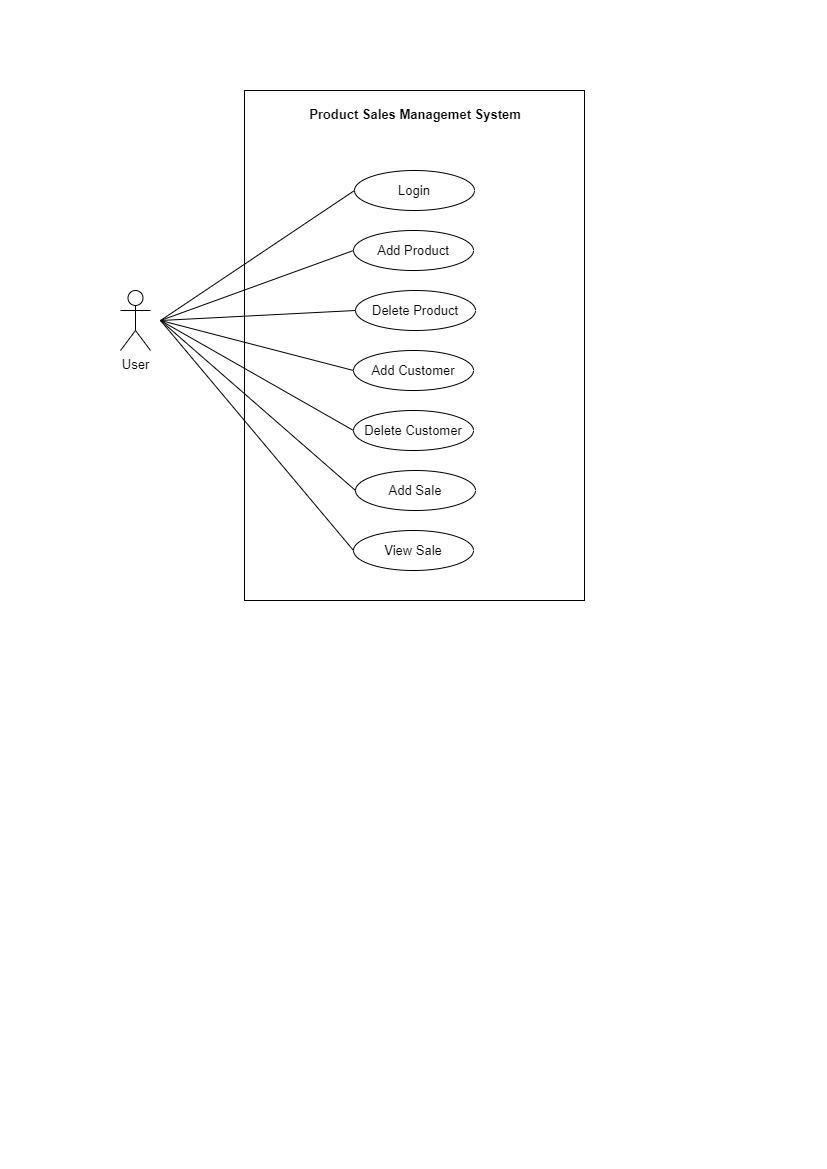

The diagram above was exported from draw.io. Its source (the exported page's mxGraphModel, read from the mxfile embedded in the PNG):
<mxGraphModel dx="864" dy="512" grid="1" gridSize="10" guides="1" tooltips="1" connect="1" arrows="1" fold="1" page="1" pageScale="1" pageWidth="827" pageHeight="1169" math="0" shadow="0">
  <root>
    <mxCell id="0" />
    <mxCell id="1" parent="0" />
    <mxCell id="bky_mONpm3XcekitQYnV-2" value="" style="rounded=0;whiteSpace=wrap;html=1;" vertex="1" parent="1">
      <mxGeometry x="244" y="90" width="340" height="510" as="geometry" />
    </mxCell>
    <mxCell id="bky_mONpm3XcekitQYnV-3" value="&lt;b&gt;&lt;font style=&quot;font-size: 13px;&quot;&gt;Product Sales Managemet System&lt;/font&gt;&lt;/b&gt;" style="text;html=1;strokeColor=none;fillColor=none;align=center;verticalAlign=middle;whiteSpace=wrap;rounded=0;" vertex="1" parent="1">
      <mxGeometry x="300" y="99" width="230" height="30" as="geometry" />
    </mxCell>
    <mxCell id="bky_mONpm3XcekitQYnV-4" value="Login" style="ellipse;whiteSpace=wrap;html=1;fontSize=13;" vertex="1" parent="1">
      <mxGeometry x="354" y="170" width="120" height="40" as="geometry" />
    </mxCell>
    <mxCell id="bky_mONpm3XcekitQYnV-5" value="Add Product" style="ellipse;whiteSpace=wrap;html=1;fontSize=13;" vertex="1" parent="1">
      <mxGeometry x="353" y="230" width="120" height="40" as="geometry" />
    </mxCell>
    <mxCell id="bky_mONpm3XcekitQYnV-6" value="Delete Product" style="ellipse;whiteSpace=wrap;html=1;fontSize=13;" vertex="1" parent="1">
      <mxGeometry x="355" y="290" width="120" height="40" as="geometry" />
    </mxCell>
    <mxCell id="bky_mONpm3XcekitQYnV-7" value="Add Customer" style="ellipse;whiteSpace=wrap;html=1;fontSize=13;" vertex="1" parent="1">
      <mxGeometry x="353" y="350" width="120" height="40" as="geometry" />
    </mxCell>
    <mxCell id="bky_mONpm3XcekitQYnV-8" value="Delete Customer" style="ellipse;whiteSpace=wrap;html=1;fontSize=13;" vertex="1" parent="1">
      <mxGeometry x="353" y="410" width="120" height="40" as="geometry" />
    </mxCell>
    <mxCell id="bky_mONpm3XcekitQYnV-9" value="Add Sale" style="ellipse;whiteSpace=wrap;html=1;fontSize=13;" vertex="1" parent="1">
      <mxGeometry x="355" y="470" width="120" height="40" as="geometry" />
    </mxCell>
    <mxCell id="bky_mONpm3XcekitQYnV-10" value="View Sale" style="ellipse;whiteSpace=wrap;html=1;fontSize=13;" vertex="1" parent="1">
      <mxGeometry x="353" y="530" width="120" height="40" as="geometry" />
    </mxCell>
    <mxCell id="bky_mONpm3XcekitQYnV-12" value="User" style="shape=umlActor;verticalLabelPosition=bottom;verticalAlign=top;html=1;outlineConnect=0;fontSize=13;" vertex="1" parent="1">
      <mxGeometry x="120" y="290" width="30" height="60" as="geometry" />
    </mxCell>
    <mxCell id="bky_mONpm3XcekitQYnV-13" value="" style="endArrow=none;html=1;rounded=0;fontSize=13;entryX=0;entryY=0.5;entryDx=0;entryDy=0;" edge="1" parent="1" target="bky_mONpm3XcekitQYnV-4">
      <mxGeometry width="50" height="50" relative="1" as="geometry">
        <mxPoint x="160" y="320" as="sourcePoint" />
        <mxPoint x="430" y="320" as="targetPoint" />
      </mxGeometry>
    </mxCell>
    <mxCell id="bky_mONpm3XcekitQYnV-14" value="" style="endArrow=none;html=1;rounded=0;fontSize=13;entryX=0;entryY=0.5;entryDx=0;entryDy=0;" edge="1" parent="1" target="bky_mONpm3XcekitQYnV-5">
      <mxGeometry width="50" height="50" relative="1" as="geometry">
        <mxPoint x="160" y="320" as="sourcePoint" />
        <mxPoint x="430" y="320" as="targetPoint" />
      </mxGeometry>
    </mxCell>
    <mxCell id="bky_mONpm3XcekitQYnV-15" value="" style="endArrow=none;html=1;rounded=0;fontSize=13;entryX=0;entryY=0.5;entryDx=0;entryDy=0;" edge="1" parent="1" target="bky_mONpm3XcekitQYnV-6">
      <mxGeometry width="50" height="50" relative="1" as="geometry">
        <mxPoint x="160" y="320" as="sourcePoint" />
        <mxPoint x="430" y="320" as="targetPoint" />
      </mxGeometry>
    </mxCell>
    <mxCell id="bky_mONpm3XcekitQYnV-16" value="" style="endArrow=none;html=1;rounded=0;fontSize=13;entryX=0;entryY=0.5;entryDx=0;entryDy=0;" edge="1" parent="1" target="bky_mONpm3XcekitQYnV-7">
      <mxGeometry width="50" height="50" relative="1" as="geometry">
        <mxPoint x="160" y="320" as="sourcePoint" />
        <mxPoint x="430" y="320" as="targetPoint" />
      </mxGeometry>
    </mxCell>
    <mxCell id="bky_mONpm3XcekitQYnV-17" value="" style="endArrow=none;html=1;rounded=0;fontSize=13;entryX=0;entryY=0.5;entryDx=0;entryDy=0;" edge="1" parent="1" target="bky_mONpm3XcekitQYnV-8">
      <mxGeometry width="50" height="50" relative="1" as="geometry">
        <mxPoint x="160" y="320" as="sourcePoint" />
        <mxPoint x="430" y="320" as="targetPoint" />
      </mxGeometry>
    </mxCell>
    <mxCell id="bky_mONpm3XcekitQYnV-18" value="" style="endArrow=none;html=1;rounded=0;fontSize=13;entryX=0;entryY=0.5;entryDx=0;entryDy=0;" edge="1" parent="1" target="bky_mONpm3XcekitQYnV-9">
      <mxGeometry width="50" height="50" relative="1" as="geometry">
        <mxPoint x="160" y="320" as="sourcePoint" />
        <mxPoint x="430" y="320" as="targetPoint" />
      </mxGeometry>
    </mxCell>
    <mxCell id="bky_mONpm3XcekitQYnV-19" value="" style="endArrow=none;html=1;rounded=0;fontSize=13;entryX=0;entryY=0.5;entryDx=0;entryDy=0;" edge="1" parent="1" target="bky_mONpm3XcekitQYnV-10">
      <mxGeometry width="50" height="50" relative="1" as="geometry">
        <mxPoint x="160" y="320" as="sourcePoint" />
        <mxPoint x="430" y="320" as="targetPoint" />
      </mxGeometry>
    </mxCell>
  </root>
</mxGraphModel>